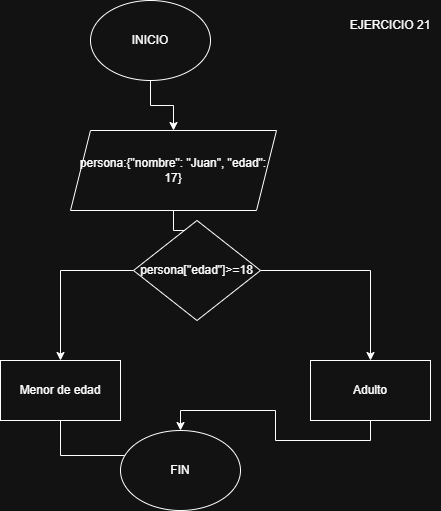

The diagram above was exported from draw.io. Its source (the exported page's mxGraphModel, read from the mxfile embedded in the PNG):
<mxGraphModel dx="872" dy="473" grid="1" gridSize="10" guides="1" tooltips="1" connect="1" arrows="1" fold="1" page="1" pageScale="1" pageWidth="827" pageHeight="1169" math="0" shadow="0">
  <root>
    <mxCell id="0" />
    <mxCell id="1" parent="0" />
    <mxCell id="-uLBBND66WRnuBuN8mBj-1" value="EJERCICIO 21" style="text;html=1;align=center;verticalAlign=middle;whiteSpace=wrap;rounded=0;" vertex="1" parent="1">
      <mxGeometry x="590" y="50" width="100" height="30" as="geometry" />
    </mxCell>
    <mxCell id="-uLBBND66WRnuBuN8mBj-4" style="edgeStyle=orthogonalEdgeStyle;rounded=0;orthogonalLoop=1;jettySize=auto;html=1;exitX=0.5;exitY=1;exitDx=0;exitDy=0;" edge="1" parent="1" source="-uLBBND66WRnuBuN8mBj-2" target="-uLBBND66WRnuBuN8mBj-3">
      <mxGeometry relative="1" as="geometry" />
    </mxCell>
    <mxCell id="-uLBBND66WRnuBuN8mBj-2" value="INICIO" style="ellipse;whiteSpace=wrap;html=1;" vertex="1" parent="1">
      <mxGeometry x="340" y="40" width="120" height="80" as="geometry" />
    </mxCell>
    <mxCell id="-uLBBND66WRnuBuN8mBj-5" style="edgeStyle=orthogonalEdgeStyle;rounded=0;orthogonalLoop=1;jettySize=auto;html=1;exitX=0.5;exitY=1;exitDx=0;exitDy=0;" edge="1" parent="1" source="-uLBBND66WRnuBuN8mBj-3" target="-uLBBND66WRnuBuN8mBj-6">
      <mxGeometry relative="1" as="geometry">
        <mxPoint x="423" y="300" as="targetPoint" />
      </mxGeometry>
    </mxCell>
    <mxCell id="-uLBBND66WRnuBuN8mBj-3" value="persona:{&quot;nombre&quot;: &quot;Juan&quot;, &quot;edad&quot;: 17}" style="shape=parallelogram;perimeter=parallelogramPerimeter;whiteSpace=wrap;html=1;fixedSize=1;" vertex="1" parent="1">
      <mxGeometry x="320" y="170" width="206" height="80" as="geometry" />
    </mxCell>
    <mxCell id="-uLBBND66WRnuBuN8mBj-7" style="edgeStyle=orthogonalEdgeStyle;rounded=0;orthogonalLoop=1;jettySize=auto;html=1;exitX=1;exitY=0.5;exitDx=0;exitDy=0;" edge="1" parent="1" source="-uLBBND66WRnuBuN8mBj-6" target="-uLBBND66WRnuBuN8mBj-8">
      <mxGeometry relative="1" as="geometry">
        <mxPoint x="620" y="430" as="targetPoint" />
      </mxGeometry>
    </mxCell>
    <mxCell id="-uLBBND66WRnuBuN8mBj-9" style="edgeStyle=orthogonalEdgeStyle;rounded=0;orthogonalLoop=1;jettySize=auto;html=1;exitX=0;exitY=0.5;exitDx=0;exitDy=0;" edge="1" parent="1" source="-uLBBND66WRnuBuN8mBj-6" target="-uLBBND66WRnuBuN8mBj-10">
      <mxGeometry relative="1" as="geometry">
        <mxPoint x="310" y="430" as="targetPoint" />
      </mxGeometry>
    </mxCell>
    <mxCell id="-uLBBND66WRnuBuN8mBj-6" value="persona[&quot;edad&quot;]&amp;gt;=18" style="rhombus;whiteSpace=wrap;html=1;" vertex="1" parent="1">
      <mxGeometry x="383" y="260" width="127" height="100" as="geometry" />
    </mxCell>
    <mxCell id="-uLBBND66WRnuBuN8mBj-12" style="edgeStyle=orthogonalEdgeStyle;rounded=0;orthogonalLoop=1;jettySize=auto;html=1;exitX=0.5;exitY=1;exitDx=0;exitDy=0;" edge="1" parent="1" source="-uLBBND66WRnuBuN8mBj-8" target="-uLBBND66WRnuBuN8mBj-13">
      <mxGeometry relative="1" as="geometry">
        <mxPoint x="430" y="510" as="targetPoint" />
      </mxGeometry>
    </mxCell>
    <mxCell id="-uLBBND66WRnuBuN8mBj-8" value="Adulto" style="rounded=0;whiteSpace=wrap;html=1;" vertex="1" parent="1">
      <mxGeometry x="560" y="400" width="120" height="60" as="geometry" />
    </mxCell>
    <mxCell id="-uLBBND66WRnuBuN8mBj-11" style="edgeStyle=orthogonalEdgeStyle;rounded=0;orthogonalLoop=1;jettySize=auto;html=1;exitX=0.5;exitY=1;exitDx=0;exitDy=0;" edge="1" parent="1" source="-uLBBND66WRnuBuN8mBj-10">
      <mxGeometry relative="1" as="geometry">
        <mxPoint x="430" y="530" as="targetPoint" />
      </mxGeometry>
    </mxCell>
    <mxCell id="-uLBBND66WRnuBuN8mBj-10" value="Menor de edad" style="rounded=0;whiteSpace=wrap;html=1;" vertex="1" parent="1">
      <mxGeometry x="250" y="400" width="120" height="60" as="geometry" />
    </mxCell>
    <mxCell id="-uLBBND66WRnuBuN8mBj-13" value="FIN" style="ellipse;whiteSpace=wrap;html=1;" vertex="1" parent="1">
      <mxGeometry x="370" y="470" width="120" height="80" as="geometry" />
    </mxCell>
  </root>
</mxGraphModel>